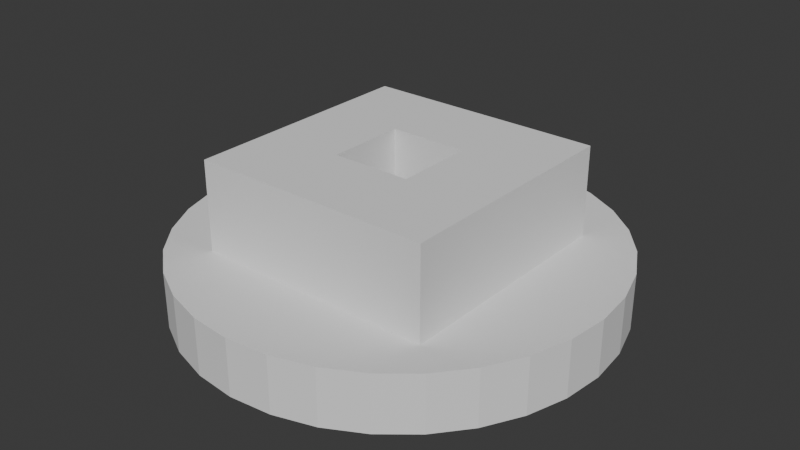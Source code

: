 # Source: machine-producer.blend  (saved by Blender 4.0.36; exported with 4.5.12 LTS)
import bpy
from mathutils import Matrix  # noqa: F401  (used for matrix-valued properties, if any)

bpy.ops.wm.read_factory_settings(use_empty=True)
scene = bpy.context.scene
scene.name = 'Scene'

# ---- collections
col_collection = bpy.data.collections.new('Collection'); scene.collection.children.link(col_collection)

# ---- world
world_world = bpy.data.worlds.new('World'); scene.world = world_world
world_world.use_nodes = True; world_world.node_tree.nodes.clear()
_N = world_world.node_tree.nodes; _L = world_world.node_tree.links
n0 = _N.new('ShaderNodeOutputWorld'); n0.name = 'World Output'; n0.location = (300, 300)
n1 = _N.new('ShaderNodeBackground'); n1.name = 'Background'; n1.location = (10, 300)
n1.inputs[0].default_value = (0.05088, 0.05088, 0.05088, 1.0)
_L.new(n1.outputs[0], n0.inputs[0])
n0.is_active_output = True
world_world.color = (0.05088, 0.05088, 0.05088)
world_world.use_sun_shadow = False
world_world.sun_shadow_jitter_overblur = 0.0

# ---- meshes
me_cylinder = bpy.data.meshes.new('Cylinder')
me_cylinder.from_pydata([(-8.158e-08, 1.942, -0.01806), (-8.158e-08, 1.942, 0.4926), (0.3788, 1.904, -0.01806), (0.3788, 1.904, 0.4926), (0.743, 1.794, -0.01806), (0.743, 1.794, 0.4926), (1.079, 1.614, -0.01806), (1.079, 1.614, 0.4926), (1.373, 1.373, -0.01806), (1.373, 1.373, 0.4926), (1.614, 1.079, -0.01806), (1.614, 1.079, 0.4926), (1.794, 0.743, -0.01806), (1.794, 0.743, 0.4926), (1.904, 0.3788, -0.01806), (1.904, 0.3788, 0.4926), (1.942, 9.086e-08, -0.01806), (1.942, 9.086e-08, 0.4926), (1.904, -0.3788, -0.01806), (1.904, -0.3788, 0.4926), (1.794, -0.743, -0.01806), (1.794, -0.743, 0.4926), (1.614, -1.079, -0.01806), (1.614, -1.079, 0.4926), (1.373, -1.373, -0.01806), (1.373, -1.373, 0.4926), (1.079, -1.614, -0.01806), (1.079, -1.614, 0.4926), (0.743, -1.794, -0.01806), (0.743, -1.794, 0.4926), (0.3788, -1.904, -0.01806), (0.3788, -1.904, 0.4926), (-8.158e-08, -1.942, -0.01806), (-8.158e-08, -1.942, 0.4926), (-0.3788, -1.904, -0.01806), (-0.3788, -1.904, 0.4926), (-0.743, -1.794, -0.01806), (-0.743, -1.794, 0.4926), (-1.079, -1.614, -0.01806), (-1.079, -1.614, 0.4926), (-1.373, -1.373, -0.01806), (-1.373, -1.373, 0.4926), (-1.614, -1.079, -0.01806), (-1.614, -1.079, 0.4926), (-1.794, -0.743, -0.01806), (-1.794, -0.743, 0.4926), (-1.904, -0.3788, -0.01806), (-1.904, -0.3788, 0.4926), (-1.942, 9.086e-08, -0.01806), (-1.942, 9.086e-08, 0.4926), (-1.904, 0.3788, -0.01806), (-1.904, 0.3788, 0.4926), (-1.794, 0.743, -0.01806), (-1.794, 0.743, 0.4926), (-1.614, 1.079, -0.01806), (-1.614, 1.079, 0.4926), (-1.373, 1.373, -0.01806), (-1.373, 1.373, 0.4926), (-1.079, 1.614, -0.01806), (-1.079, 1.614, 0.4926), (-0.743, 1.794, -0.01806), (-0.743, 1.794, 0.4926), (-0.3788, 1.904, -0.01806), (-0.3788, 1.904, 0.4926), (-0.3579, -0.3579, 1.279), (-0.3579, 0.3579, 1.279), (0.3579, -0.3579, 1.279), (0.3579, 0.3579, 1.279), (-1.094, -1.094, 1.279), (-1.094, 1.094, 1.279), (1.094, 1.094, 1.279), (1.094, -1.094, 1.279), (-1.094, -1.094, 0.462), (-1.094, -1.094, 1.279), (-1.094, 1.094, 1.279), (-1.094, 1.094, 0.462), (1.094, 1.094, 1.279), (1.094, 1.094, 0.462), (1.094, -1.094, 1.279), (1.094, -1.094, 0.462), (-0.3579, -0.3579, 1.279), (-0.3579, 0.3579, 1.279), (0.3579, 0.3579, 1.279), (0.3579, -0.3579, 1.279), (-0.3579, -0.3579, 0.08608), (-0.3579, 0.3579, 0.08608), (0.3579, 0.3579, 0.08608), (0.3579, -0.3579, 0.08608)], [], [(0, 1, 3, 2), (2, 3, 5, 4), (4, 5, 7, 6), (6, 7, 9, 8), (8, 9, 11, 10), (10, 11, 13, 12), (12, 13, 15, 14), (14, 15, 17, 16), (16, 17, 19, 18), (18, 19, 21, 20), (20, 21, 23, 22), (22, 23, 25, 24), (24, 25, 27, 26), (26, 27, 29, 28), (28, 29, 31, 30), (30, 31, 33, 32), (32, 33, 35, 34), (34, 35, 37, 36), (36, 37, 39, 38), (38, 39, 41, 40), (40, 41, 43, 42), (42, 43, 45, 44), (44, 45, 47, 46), (46, 47, 49, 48), (48, 49, 51, 50), (50, 51, 53, 52), (52, 53, 55, 54), (54, 55, 57, 56), (56, 57, 59, 58), (58, 59, 61, 60), (60, 61, 63, 62), (62, 63, 1, 0), (0, 2, 4, 6, 8, 10, 12, 14, 16, 18, 20, 22, 24, 26, 28, 30, 32, 34, 36, 38, 40, 42, 44, 46, 48, 50, 52, 54, 56, 58, 60, 62), (72, 73, 74, 75), (75, 74, 76, 77), (77, 76, 78, 79), (79, 78, 73, 72), (64, 66, 83, 80), (64, 65, 69, 68), (65, 67, 70, 69), (67, 66, 71, 70), (66, 64, 68, 71), (83, 82, 86, 87), (67, 65, 81, 82), (66, 67, 82, 83), (65, 64, 80, 81), (77, 5, 3), (77, 7, 5), (77, 9, 7), (77, 11, 9), (77, 13, 11), (77, 15, 13), (77, 17, 15), (79, 17, 77), (79, 21, 19), (79, 23, 21), (79, 25, 23), (79, 27, 25), (79, 29, 27), (79, 31, 29), (79, 33, 31), (72, 33, 79), (72, 37, 35), (72, 39, 37), (72, 41, 39), (72, 43, 41), (72, 45, 43), (72, 47, 45), (72, 49, 47), (75, 49, 72), (75, 53, 51), (75, 55, 53), (75, 57, 55), (75, 59, 57), (75, 61, 59), (75, 63, 61), (75, 1, 63), (77, 1, 75), (79, 19, 17), (72, 35, 33), (75, 51, 49), (77, 3, 1), (86, 85, 84, 87), (81, 80, 84, 85), (80, 83, 87, 84), (82, 81, 85, 86)])
_uv = me_cylinder.uv_layers.new(name='UVMap')
_uv.uv.foreach_set('vector', [1.0, 0.5, 1.0, 1.0, 0.9688, 1.0, 0.9688, 0.5, 0.9688, 0.5, 0.9688, 1.0, 0.9375, 1.0, 0.9375, 0.5, 0.9375, 0.5, 0.9375, 1.0, 0.9062, 1.0, 0.9062, 0.5, 0.9062, 0.5, 0.9062, 1.0, 0.875, 1.0, 0.875, 0.5, 0.875, 0.5, 0.875, 1.0, 0.8438, 1.0, 0.8438, 0.5, 0.8438, 0.5, 0.8438, 1.0, 0.8125, 1.0, 0.8125, 0.5, 0.8125, 0.5, 0.8125, 1.0, 0.7812, 1.0, 0.7812, 0.5, 0.7812, 0.5, 0.7812, 1.0, 0.75, 1.0, 0.75, 0.5, 0.75, 0.5, 0.75, 1.0, 0.7188, 1.0, 0.7188, 0.5, 0.7188, 0.5, 0.7188, 1.0, 0.6875, 1.0, 0.6875, 0.5, 0.6875, 0.5, 0.6875, 1.0, 0.6562, 1.0, 0.6562, 0.5, 0.6562, 0.5, 0.6562, 1.0, 0.625, 1.0, 0.625, 0.5, 0.625, 0.5, 0.625, 1.0, 0.5938, 1.0, 0.5938, 0.5, 0.5938, 0.5, 0.5938, 1.0, 0.5625, 1.0, 0.5625, 0.5, 0.5625, 0.5, 0.5625, 1.0, 0.5312, 1.0, 0.5312, 0.5, 0.5312, 0.5, 0.5312, 1.0, 0.5, 1.0, 0.5, 0.5, 0.5, 0.5, 0.5, 1.0, 0.4688, 1.0, 0.4688, 0.5, 0.4688, 0.5, 0.4688, 1.0, 0.4375, 1.0, 0.4375, 0.5, 0.4375, 0.5, 0.4375, 1.0, 0.4062, 1.0, 0.4062, 0.5, 0.4062, 0.5, 0.4062, 1.0, 0.375, 1.0, 0.375, 0.5, 0.375, 0.5, 0.375, 1.0, 0.3438, 1.0, 0.3438, 0.5, 0.3438, 0.5, 0.3438, 1.0, 0.3125, 1.0, 0.3125, 0.5, 0.3125, 0.5, 0.3125, 1.0, 0.2812, 1.0, 0.2812, 0.5, 0.2812, 0.5, 0.2812, 1.0, 0.25, 1.0, 0.25, 0.5, 0.25, 0.5, 0.25, 1.0, 0.2188, 1.0, 0.2188, 0.5, 0.2188, 0.5, 0.2188, 1.0, 0.1875, 1.0, 0.1875, 0.5, 0.1875, 0.5, 0.1875, 1.0, 0.1562, 1.0, 0.1562, 0.5, 0.1562, 0.5, 0.1562, 1.0, 0.125, 1.0, 0.125, 0.5, 0.125, 0.5, 0.125, 1.0, 0.09375, 1.0, 0.09375, 0.5, 0.09375, 0.5, 0.09375, 1.0, 0.0625, 1.0, 0.0625, 0.5, 0.0625, 0.5, 0.0625, 1.0, 0.03125, 1.0, 0.03125, 0.5, 0.03125, 0.5, 0.03125, 1.0, 0.0, 1.0, 0.0, 0.5, 0.75, 0.49, 0.7968, 0.4854, 0.8418, 0.4717, 0.8833, 0.4496, 0.9197, 0.4197, 0.9496, 0.3833, 0.9717, 0.3418, 0.9854, 0.2968, 0.99, 0.25, 0.9854, 0.2032, 0.9717, 0.1582, 0.9496, 0.1167, 0.9197, 0.08029, 0.8833, 0.05045, 0.8418, 0.02827, 0.7968, 0.01461, 0.75, 0.01, 0.7032, 0.01461, 0.6582, 0.02827, 0.6167, 0.05045, 0.5803, 0.08029, 0.5504, 0.1167, 0.5283, 0.1582, 0.5146, 0.2032, 0.51, 0.25, 0.5146, 0.2968, 0.5283, 0.3418, 0.5504, 0.3833, 0.5803, 0.4197, 0.6167, 0.4496, 0.6582, 0.4717, 0.7032, 0.4854, 0.375, 0.0, 0.625, 0.0, 0.625, 0.25, 0.375, 0.25, 0.375, 0.25, 0.625, 0.25, 0.625, 0.5, 0.375, 0.5, 0.375, 0.5, 0.625, 0.5, 0.625, 0.75, 0.375, 0.75, 0.375, 0.75, 0.625, 0.75, 0.625, 1.0, 0.375, 1.0, 0.8511, 0.7261, 0.6489, 0.7261, 0.6489, 0.7261, 0.8511, 0.7261, 0.8511, 0.7261, 0.8511, 0.5239, 0.875, 0.5, 0.875, 0.75, 0.8511, 0.5239, 0.6489, 0.5239, 0.625, 0.5, 0.875, 0.5, 0.6489, 0.5239, 0.6489, 0.7261, 0.625, 0.75, 0.625, 0.5, 0.6489, 0.7261, 0.8511, 0.7261, 0.875, 0.75, 0.625, 0.75, 0.6489, 0.7261, 0.6489, 0.5239, 0.6489, 0.5239, 0.6489, 0.7261, 0.6489, 0.5239, 0.8511, 0.5239, 0.8511, 0.5239, 0.6489, 0.5239, 0.6489, 0.7261, 0.6489, 0.5239, 0.6489, 0.5239, 0.6489, 0.7261, 0.8511, 0.5239, 0.8511, 0.7261, 0.8511, 0.7261, 0.8511, 0.5239, 0.375, 0.5, 0.9375, 1.0, 0.9688, 1.0, 0.375, 0.5, 0.9062, 1.0, 0.9375, 1.0, 0.375, 0.5, 0.875, 1.0, 0.9062, 1.0, 0.375, 0.5, 0.8438, 1.0, 0.875, 1.0, 0.375, 0.5, 0.8125, 1.0, 0.8438, 1.0, 0.375, 0.5, 0.7812, 1.0, 0.8125, 1.0, 0.375, 0.5, 0.75, 1.0, 0.7812, 1.0, 0.375, 0.75, 0.75, 1.0, 0.375, 0.5, 0.375, 0.75, 0.6875, 1.0, 0.7188, 1.0, 0.375, 0.75, 0.6562, 1.0, 0.6875, 1.0, 0.375, 0.75, 0.625, 1.0, 0.6562, 1.0, 0.375, 0.75, 0.5938, 1.0, 0.625, 1.0, 0.375, 0.75, 0.5625, 1.0, 0.5938, 1.0, 0.375, 0.75, 0.5312, 1.0, 0.5625, 1.0, 0.375, 0.75, 0.5, 1.0, 0.5312, 1.0, 0.375, 1.0, 0.5, 1.0, 0.375, 0.75, 0.375, 1.0, 0.4375, 1.0, 0.4688, 1.0, 0.375, 1.0, 0.4062, 1.0, 0.4375, 1.0, 0.375, 1.0, 0.375, 1.0, 0.4062, 1.0, 0.375, 1.0, 0.3438, 1.0, 0.375, 1.0, 0.375, 1.0, 0.3125, 1.0, 0.3438, 1.0, 0.375, 1.0, 0.2812, 1.0, 0.3125, 1.0, 0.375, 1.0, 0.25, 1.0, 0.2812, 1.0, 0.375, 0.25, 0.25, 1.0, 0.375, 0.0, 0.375, 0.25, 0.1875, 1.0, 0.2188, 1.0, 0.375, 0.25, 0.1562, 1.0, 0.1875, 1.0, 0.375, 0.25, 0.125, 1.0, 0.1562, 1.0, 0.375, 0.25, 0.09375, 1.0, 0.125, 1.0, 0.375, 0.25, 0.0625, 1.0, 0.09375, 1.0, 0.375, 0.25, 0.03125, 1.0, 0.0625, 1.0, 0.375, 0.25, 0.0, 1.0, 0.03125, 1.0, 0.375, 0.5, 1.0, 1.0, 0.375, 0.25, 0.375, 0.75, 0.7188, 1.0, 0.75, 1.0, 0.375, 1.0, 0.4688, 1.0, 0.5, 1.0, 0.375, 0.25, 0.2188, 1.0, 0.25, 1.0, 0.375, 0.5, 0.9688, 1.0, 1.0, 1.0, 0.6489, 0.5239, 0.8511, 0.5239, 0.8511, 0.7261, 0.6489, 0.7261, 0.8511, 0.5239, 0.8511, 0.7261, 0.8511, 0.7261, 0.8511, 0.5239, 0.8511, 0.7261, 0.6489, 0.7261, 0.6489, 0.7261, 0.8511, 0.7261, 0.6489, 0.5239, 0.8511, 0.5239, 0.8511, 0.5239, 0.6489, 0.5239])
me_cylinder.update()

# ---- objects
ob_cylinder_rigid = bpy.data.objects.new('Cylinder-rigid', me_cylinder)

# ---- transforms, parenting, visibility, modifiers, constraints
ob_cylinder_rigid.location = (0.0, 0.0, 0.0)

# ---- collection membership
col_collection.objects.link(ob_cylinder_rigid)

# ---- scene / render settings (as saved in the file)
scene.frame_start = 1; scene.frame_end = 250; scene.frame_set(1)
scene.render.engine = 'BLENDER_EEVEE_NEXT'
scene.cycles.sampling_pattern = 'TABULATED_SOBOL'
bpy.context.view_layer.update()

# ---- added for rendering (the .blend has no active camera and no usable light): camera, sun
cam_auto = bpy.data.cameras.new('AutoCamera')
cam_auto.lens = 50.0
cam_auto.sensor_width = 36.0
cam_auto.clip_end = 1000.0
ob_auto_camera = bpy.data.objects.new('AutoCamera', cam_auto)
scene.collection.objects.link(ob_auto_camera)
ob_auto_camera.location = (5.22049, -6.26459, 4.80665)
ob_auto_camera.rotation_euler = (1.09748, -7.21219e-08, 0.694738)
scene.camera = ob_auto_camera
light_auto_sun = bpy.data.lights.new('AutoSun', 'SUN')
light_auto_sun.energy = 3.0
light_auto_sun.angle = 0.0523599
ob_auto_sun = bpy.data.objects.new('AutoSun', light_auto_sun)
scene.collection.objects.link(ob_auto_sun)
ob_auto_sun.rotation_euler = (0.872665, 0.174533, 0.523599)
bpy.context.view_layer.update()
